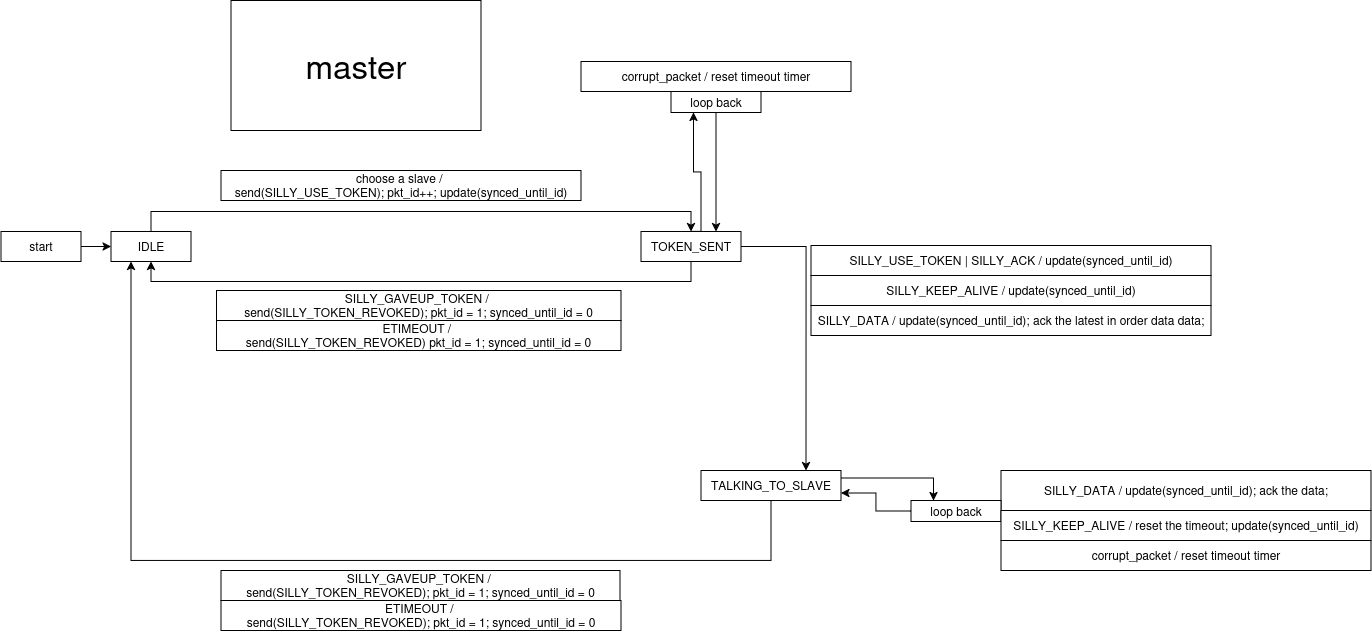

The diagram above was exported from draw.io. Its source (the exported page's mxGraphModel, read from the mxfile embedded in the PNG):
<mxGraphModel dx="1880" dy="1043" grid="1" gridSize="10" guides="1" tooltips="1" connect="1" arrows="1" fold="1" page="1" pageScale="1" pageWidth="850" pageHeight="1100" math="0" shadow="0">
  <root>
    <mxCell id="0" />
    <mxCell id="1" parent="0" />
    <mxCell id="0oNJmp1rcsbRRPi6vnaQ-1" parent="1" style="whiteSpace=wrap;html=1;" value="    start " vertex="1">
      <mxGeometry height="30" width="80" x="300" y="631" as="geometry" />
    </mxCell>
    <mxCell id="0oNJmp1rcsbRRPi6vnaQ-21" edge="1" parent="1" source="0oNJmp1rcsbRRPi6vnaQ-2" style="edgeStyle=orthogonalEdgeStyle;rounded=0;orthogonalLoop=1;jettySize=auto;html=1;exitX=0.5;exitY=0;exitDx=0;exitDy=0;entryX=0.5;entryY=0;entryDx=0;entryDy=0;" target="0oNJmp1rcsbRRPi6vnaQ-20">
      <mxGeometry relative="1" as="geometry" />
    </mxCell>
    <mxCell id="0oNJmp1rcsbRRPi6vnaQ-2" parent="1" style="whiteSpace=wrap;html=1;" value=" IDLE" vertex="1">
      <mxGeometry height="30" width="80" x="410" y="631" as="geometry" />
    </mxCell>
    <mxCell id="0oNJmp1rcsbRRPi6vnaQ-3" edge="1" parent="1" source="0oNJmp1rcsbRRPi6vnaQ-1" style="rounded=0;" target="0oNJmp1rcsbRRPi6vnaQ-2" value="">
      <mxGeometry relative="1" as="geometry" />
    </mxCell>
    <mxCell id="0oNJmp1rcsbRRPi6vnaQ-5" parent="1" style="whiteSpace=wrap;html=1;" value="&lt;div&gt;choose a slave /&amp;nbsp;&lt;/div&gt;&lt;div&gt;send(SILLY_USE_TOKEN); pkt_id++; update(synced_until_id)&lt;/div&gt;" vertex="1">
      <mxGeometry height="30" width="360" x="520" y="570" as="geometry" />
    </mxCell>
    <mxCell id="0oNJmp1rcsbRRPi6vnaQ-10" parent="1" style="whiteSpace=wrap;html=1;" value="&lt;div&gt;SILLY_GAVEUP_TOKEN /&amp;nbsp;&lt;/div&gt;&lt;div&gt;send(SILLY_TOKEN_REVOKED); pkt_id = 1; synced_until_id = 0&lt;/div&gt;" vertex="1">
      <mxGeometry height="30" width="404.5" x="515.5" y="690" as="geometry" />
    </mxCell>
    <mxCell id="0oNJmp1rcsbRRPi6vnaQ-12" parent="1" style="whiteSpace=wrap;html=1;" value="SILLY_USE_TOKEN | SILLY_ACK / update(synced_until_id)" vertex="1">
      <mxGeometry height="30" width="400" x="1110" y="645" as="geometry" />
    </mxCell>
    <mxCell id="0oNJmp1rcsbRRPi6vnaQ-17" parent="1" style="whiteSpace=wrap;html=1;" value="&lt;div&gt;SILLY_DATA / update(synced_until_id); ack the data;&lt;/div&gt;" vertex="1">
      <mxGeometry height="40" width="370" x="1300" y="870" as="geometry" />
    </mxCell>
    <mxCell id="0oNJmp1rcsbRRPi6vnaQ-22" edge="1" parent="1" source="0oNJmp1rcsbRRPi6vnaQ-20" style="edgeStyle=orthogonalEdgeStyle;rounded=0;orthogonalLoop=1;jettySize=auto;html=1;exitX=0.5;exitY=1;exitDx=0;exitDy=0;entryX=0.5;entryY=1;entryDx=0;entryDy=0;" target="0oNJmp1rcsbRRPi6vnaQ-2">
      <mxGeometry relative="1" as="geometry" />
    </mxCell>
    <mxCell id="0oNJmp1rcsbRRPi6vnaQ-23" edge="1" parent="1" source="0oNJmp1rcsbRRPi6vnaQ-20" style="edgeStyle=orthogonalEdgeStyle;rounded=0;orthogonalLoop=1;jettySize=auto;html=1;exitX=0.5;exitY=0;exitDx=0;exitDy=0;entryX=0.25;entryY=1;entryDx=0;entryDy=0;" target="0oNJmp1rcsbRRPi6vnaQ-24">
      <mxGeometry relative="1" as="geometry">
        <Array as="points">
          <mxPoint x="1000" y="631" />
          <mxPoint x="1000" y="571.5" />
          <mxPoint x="992.5" y="571.5" />
        </Array>
        <mxPoint x="990" y="550" as="targetPoint" />
      </mxGeometry>
    </mxCell>
    <mxCell id="0oNJmp1rcsbRRPi6vnaQ-29" edge="1" parent="1" source="0oNJmp1rcsbRRPi6vnaQ-20" style="edgeStyle=orthogonalEdgeStyle;rounded=0;orthogonalLoop=1;jettySize=auto;html=1;entryX=0.75;entryY=0;entryDx=0;entryDy=0;" target="0oNJmp1rcsbRRPi6vnaQ-28">
      <mxGeometry relative="1" as="geometry">
        <Array as="points">
          <mxPoint x="1105" y="646" />
        </Array>
      </mxGeometry>
    </mxCell>
    <mxCell id="0oNJmp1rcsbRRPi6vnaQ-20" parent="1" style="whiteSpace=wrap;html=1;" value="    TOKEN_SENT " vertex="1">
      <mxGeometry height="30" width="100" x="940" y="631" as="geometry" />
    </mxCell>
    <mxCell id="0oNJmp1rcsbRRPi6vnaQ-25" edge="1" parent="1" source="0oNJmp1rcsbRRPi6vnaQ-24" style="edgeStyle=orthogonalEdgeStyle;rounded=0;orthogonalLoop=1;jettySize=auto;html=1;entryX=0.75;entryY=0;entryDx=0;entryDy=0;" target="0oNJmp1rcsbRRPi6vnaQ-20">
      <mxGeometry relative="1" as="geometry" />
    </mxCell>
    <mxCell id="0oNJmp1rcsbRRPi6vnaQ-24" parent="1" style="rounded=0;whiteSpace=wrap;html=1;" value="loop back" vertex="1">
      <mxGeometry height="21" width="90" x="970" y="491" as="geometry" />
    </mxCell>
    <mxCell id="0oNJmp1rcsbRRPi6vnaQ-26" parent="1" style="whiteSpace=wrap;html=1;" value="&lt;div&gt;ETIMEOUT /&amp;nbsp;&lt;/div&gt;&lt;div&gt;send(SILLY_TOKEN_REVOKED) pkt_id = 1; synced_until_id = 0&lt;/div&gt;" vertex="1">
      <mxGeometry height="30" width="404.5" x="515.5" y="720" as="geometry" />
    </mxCell>
    <mxCell id="0oNJmp1rcsbRRPi6vnaQ-27" parent="1" style="whiteSpace=wrap;html=1;" value="corrupt_packet / reset timeout timer" vertex="1">
      <mxGeometry height="30" width="270" x="880" y="461" as="geometry" />
    </mxCell>
    <mxCell id="0oNJmp1rcsbRRPi6vnaQ-36" edge="1" parent="1" source="0oNJmp1rcsbRRPi6vnaQ-28" style="edgeStyle=orthogonalEdgeStyle;rounded=0;orthogonalLoop=1;jettySize=auto;html=1;entryX=0.25;entryY=1;entryDx=0;entryDy=0;" target="0oNJmp1rcsbRRPi6vnaQ-2">
      <mxGeometry relative="1" as="geometry">
        <Array as="points">
          <mxPoint x="1070" y="960" />
          <mxPoint x="430" y="960" />
        </Array>
      </mxGeometry>
    </mxCell>
    <mxCell id="0oNJmp1rcsbRRPi6vnaQ-42" edge="1" parent="1" source="0oNJmp1rcsbRRPi6vnaQ-28" style="edgeStyle=orthogonalEdgeStyle;rounded=0;orthogonalLoop=1;jettySize=auto;html=1;exitX=1;exitY=0.25;exitDx=0;exitDy=0;entryX=0.25;entryY=0;entryDx=0;entryDy=0;" target="0oNJmp1rcsbRRPi6vnaQ-41">
      <mxGeometry relative="1" as="geometry" />
    </mxCell>
    <mxCell id="0oNJmp1rcsbRRPi6vnaQ-28" parent="1" style="whiteSpace=wrap;html=1;" value="    TALKING_TO_SLAVE " vertex="1">
      <mxGeometry height="30" width="140" x="1000" y="870" as="geometry" />
    </mxCell>
    <mxCell id="0oNJmp1rcsbRRPi6vnaQ-32" parent="1" style="whiteSpace=wrap;html=1;" value="SILLY_KEEP_ALIVE / update(synced_until_id)" vertex="1">
      <mxGeometry height="30" width="400" x="1110" y="675" as="geometry" />
    </mxCell>
    <mxCell id="0oNJmp1rcsbRRPi6vnaQ-33" parent="1" style="whiteSpace=wrap;html=1;" value="SILLY_DATA / update(synced_until_id); ack the latest in order data data;" vertex="1">
      <mxGeometry height="30" width="400" x="1110" y="705" as="geometry" />
    </mxCell>
    <mxCell id="0oNJmp1rcsbRRPi6vnaQ-40" parent="1" style="whiteSpace=wrap;html=1;" value="&lt;div&gt;SILLY_GAVEUP_TOKEN /&amp;nbsp;&lt;/div&gt;&lt;div&gt;send(SILLY_TOKEN_REVOKED);&amp;nbsp;pkt_id = 1; synced_until_id = 0&lt;/div&gt;" vertex="1">
      <mxGeometry height="30" width="399" x="520" y="970" as="geometry" />
    </mxCell>
    <mxCell id="0oNJmp1rcsbRRPi6vnaQ-43" edge="1" parent="1" source="0oNJmp1rcsbRRPi6vnaQ-41" style="edgeStyle=orthogonalEdgeStyle;rounded=0;orthogonalLoop=1;jettySize=auto;html=1;exitX=0;exitY=0.5;exitDx=0;exitDy=0;entryX=1;entryY=0.75;entryDx=0;entryDy=0;" target="0oNJmp1rcsbRRPi6vnaQ-28">
      <mxGeometry relative="1" as="geometry" />
    </mxCell>
    <mxCell id="0oNJmp1rcsbRRPi6vnaQ-41" parent="1" style="rounded=0;whiteSpace=wrap;html=1;" value="loop back" vertex="1">
      <mxGeometry height="21" width="90" x="1210" y="900" as="geometry" />
    </mxCell>
    <mxCell id="jS1XK5UtzKjBuof8dt9F-1" parent="1" style="whiteSpace=wrap;html=1;" value="&lt;div&gt;ETIMEOUT /&amp;nbsp;&lt;/div&gt;&lt;div&gt;send(SILLY_TOKEN_REVOKED); pkt_id = 1; synced_until_id = 0&lt;/div&gt;" vertex="1">
      <mxGeometry height="30" width="400" x="520" y="1000" as="geometry" />
    </mxCell>
    <mxCell id="jS1XK5UtzKjBuof8dt9F-2" parent="1" style="whiteSpace=wrap;html=1;" value="corrupt_packet / reset timeout timer" vertex="1">
      <mxGeometry height="30" width="370" x="1300" y="940" as="geometry" />
    </mxCell>
    <mxCell id="jS1XK5UtzKjBuof8dt9F-3" parent="1" style="whiteSpace=wrap;html=1;" value="SILLY_KEEP_ALIVE / reset the timeout;&amp;nbsp;update(synced_until_id)" vertex="1">
      <mxGeometry height="30" width="370" x="1300" y="910" as="geometry" />
    </mxCell>
    <mxCell id="jS1XK5UtzKjBuof8dt9F-50" parent="1" style="rounded=0;whiteSpace=wrap;html=1;" value="&lt;font style=&quot;font-size: 33px;&quot;&gt;master&lt;/font&gt;" vertex="1">
      <mxGeometry height="130" width="250" x="530" y="400" as="geometry" />
    </mxCell>
  </root>
</mxGraphModel>